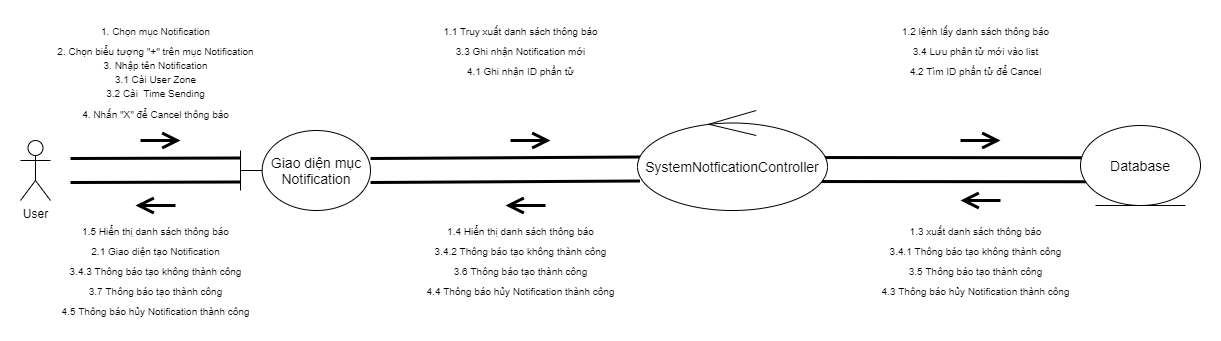

The diagram above was exported from draw.io. Its source (the exported page's mxGraphModel, read from the mxfile embedded in the PNG):
<mxGraphModel dx="1422" dy="697" grid="1" gridSize="10" guides="1" tooltips="1" connect="1" arrows="1" fold="1" page="1" pageScale="1" pageWidth="827" pageHeight="1169" math="0" shadow="0">
  <root>
    <mxCell id="0" />
    <mxCell id="1" parent="0" />
    <mxCell id="OPhxLzBtAoUlRq81EFPO-1" value="User" style="shape=umlActor;verticalLabelPosition=bottom;verticalAlign=top;html=1;outlineConnect=0;" parent="1" vertex="1">
      <mxGeometry x="20" y="340" width="30" height="60" as="geometry" />
    </mxCell>
    <mxCell id="OPhxLzBtAoUlRq81EFPO-2" value="&lt;font style=&quot;font-size: 14px&quot;&gt;Giao diện mục Notification&lt;/font&gt;" style="shape=umlBoundary;whiteSpace=wrap;html=1;strokeWidth=1;" parent="1" vertex="1">
      <mxGeometry x="240" y="330" width="130" height="80" as="geometry" />
    </mxCell>
    <mxCell id="OPhxLzBtAoUlRq81EFPO-5" value="" style="shape=link;html=1;rounded=0;width=22;strokeWidth=3;" parent="1" edge="1">
      <mxGeometry relative="1" as="geometry">
        <mxPoint x="70" y="370" as="sourcePoint" />
        <mxPoint x="240" y="369.5" as="targetPoint" />
      </mxGeometry>
    </mxCell>
    <mxCell id="OPhxLzBtAoUlRq81EFPO-7" value="" style="shape=link;html=1;rounded=0;width=22;strokeWidth=3;entryX=0.013;entryY=0.585;entryDx=0;entryDy=0;entryPerimeter=0;" parent="1" target="OPhxLzBtAoUlRq81EFPO-3" edge="1">
      <mxGeometry relative="1" as="geometry">
        <mxPoint x="370" y="370" as="sourcePoint" />
        <mxPoint x="540" y="369.5" as="targetPoint" />
      </mxGeometry>
    </mxCell>
    <mxCell id="OPhxLzBtAoUlRq81EFPO-8" value="" style="shape=link;html=1;rounded=0;width=22;strokeWidth=3;entryX=0.013;entryY=0.585;entryDx=0;entryDy=0;entryPerimeter=0;" parent="1" edge="1">
      <mxGeometry relative="1" as="geometry">
        <mxPoint x="780" y="369" as="sourcePoint" />
        <mxPoint x="1092.08" y="369.25" as="targetPoint" />
      </mxGeometry>
    </mxCell>
    <mxCell id="OPhxLzBtAoUlRq81EFPO-3" value="&lt;font style=&quot;font-size: 14px&quot;&gt;SystemNotficationController&lt;/font&gt;" style="ellipse;shape=umlControl;whiteSpace=wrap;html=1;strokeWidth=1;" parent="1" vertex="1">
      <mxGeometry x="637" y="310" width="190" height="100" as="geometry" />
    </mxCell>
    <mxCell id="OPhxLzBtAoUlRq81EFPO-4" value="&lt;font style=&quot;font-size: 14px&quot;&gt;Database&lt;/font&gt;" style="ellipse;shape=umlEntity;whiteSpace=wrap;html=1;strokeWidth=1;" parent="1" vertex="1">
      <mxGeometry x="1080" y="325" width="120" height="80" as="geometry" />
    </mxCell>
    <mxCell id="OPhxLzBtAoUlRq81EFPO-10" value="" style="endArrow=open;endFill=1;endSize=12;html=1;strokeWidth=3;" parent="1" edge="1">
      <mxGeometry width="160" relative="1" as="geometry">
        <mxPoint x="140" y="340" as="sourcePoint" />
        <mxPoint x="180" y="340" as="targetPoint" />
      </mxGeometry>
    </mxCell>
    <mxCell id="OPhxLzBtAoUlRq81EFPO-11" value="" style="endArrow=open;endFill=1;endSize=12;html=1;strokeWidth=3;" parent="1" edge="1">
      <mxGeometry width="160" relative="1" as="geometry">
        <mxPoint x="510" y="340" as="sourcePoint" />
        <mxPoint x="550" y="340" as="targetPoint" />
      </mxGeometry>
    </mxCell>
    <mxCell id="OPhxLzBtAoUlRq81EFPO-12" value="" style="endArrow=open;endFill=1;endSize=12;html=1;strokeWidth=3;" parent="1" edge="1">
      <mxGeometry width="160" relative="1" as="geometry">
        <mxPoint x="960" y="340" as="sourcePoint" />
        <mxPoint x="1000" y="340" as="targetPoint" />
      </mxGeometry>
    </mxCell>
    <mxCell id="OPhxLzBtAoUlRq81EFPO-13" value="&lt;font style=&quot;font-size: 10px&quot;&gt;1. Chọn mục Notification&lt;/font&gt;" style="text;html=1;align=center;verticalAlign=middle;resizable=0;points=[];autosize=1;" parent="1" vertex="1">
      <mxGeometry x="95" y="220" width="120" height="20" as="geometry" />
    </mxCell>
    <mxCell id="OPhxLzBtAoUlRq81EFPO-17" value="" style="endArrow=open;endFill=1;endSize=12;html=1;strokeWidth=3;" parent="1" edge="1">
      <mxGeometry width="160" relative="1" as="geometry">
        <mxPoint x="1000" y="400" as="sourcePoint" />
        <mxPoint x="960" y="400" as="targetPoint" />
      </mxGeometry>
    </mxCell>
    <mxCell id="OPhxLzBtAoUlRq81EFPO-21" value="&lt;font style=&quot;font-size: 10px&quot;&gt;&lt;br&gt;&lt;/font&gt;" style="text;html=1;align=center;verticalAlign=middle;resizable=0;points=[];autosize=1;" parent="1" vertex="1">
      <mxGeometry x="160" y="240" width="20" height="20" as="geometry" />
    </mxCell>
    <mxCell id="OPhxLzBtAoUlRq81EFPO-23" value="" style="endArrow=open;endFill=1;endSize=12;html=1;strokeWidth=3;" parent="1" edge="1">
      <mxGeometry width="160" relative="1" as="geometry">
        <mxPoint x="545" y="405" as="sourcePoint" />
        <mxPoint x="505" y="405" as="targetPoint" />
      </mxGeometry>
    </mxCell>
    <mxCell id="OPhxLzBtAoUlRq81EFPO-24" value="" style="endArrow=open;endFill=1;endSize=12;html=1;strokeWidth=3;" parent="1" edge="1">
      <mxGeometry width="160" relative="1" as="geometry">
        <mxPoint x="175" y="405" as="sourcePoint" />
        <mxPoint x="135" y="405" as="targetPoint" />
      </mxGeometry>
    </mxCell>
    <mxCell id="4vXtMr2hftmkxC2xLwHM-1" value="&lt;font style=&quot;font-size: 10px&quot;&gt;1.1 Truy xuất danh sách thông báo&lt;/font&gt;" style="text;html=1;align=center;verticalAlign=middle;resizable=0;points=[];autosize=1;" vertex="1" parent="1">
      <mxGeometry x="435" y="220" width="170" height="20" as="geometry" />
    </mxCell>
    <mxCell id="4vXtMr2hftmkxC2xLwHM-2" value="&lt;font style=&quot;font-size: 10px&quot;&gt;1.2 lệnh lấy danh sách thông báo&lt;/font&gt;" style="text;html=1;align=center;verticalAlign=middle;resizable=0;points=[];autosize=1;" vertex="1" parent="1">
      <mxGeometry x="895" y="220" width="160" height="20" as="geometry" />
    </mxCell>
    <mxCell id="4vXtMr2hftmkxC2xLwHM-3" value="&lt;font style=&quot;font-size: 10px&quot;&gt;1.3 xuất danh sách thông báo&lt;/font&gt;" style="text;html=1;align=center;verticalAlign=middle;resizable=0;points=[];autosize=1;" vertex="1" parent="1">
      <mxGeometry x="900" y="420" width="150" height="20" as="geometry" />
    </mxCell>
    <mxCell id="4vXtMr2hftmkxC2xLwHM-4" value="&lt;font style=&quot;font-size: 10px&quot;&gt;1.4 Hiển thị danh sách thông báo&lt;/font&gt;" style="text;html=1;align=center;verticalAlign=middle;resizable=0;points=[];autosize=1;" vertex="1" parent="1">
      <mxGeometry x="440" y="420" width="160" height="20" as="geometry" />
    </mxCell>
    <mxCell id="4vXtMr2hftmkxC2xLwHM-5" value="&lt;font style=&quot;font-size: 10px&quot;&gt;1.5 Hiển thị danh sách thông báo&lt;/font&gt;" style="text;html=1;align=center;verticalAlign=middle;resizable=0;points=[];autosize=1;" vertex="1" parent="1">
      <mxGeometry x="75" y="420" width="160" height="20" as="geometry" />
    </mxCell>
    <mxCell id="4vXtMr2hftmkxC2xLwHM-6" value="&lt;font style=&quot;font-size: 10px&quot;&gt;2. Chọn biểu tượng &quot;+&quot; trên mục Notification&lt;/font&gt;" style="text;html=1;align=center;verticalAlign=middle;resizable=0;points=[];autosize=1;" vertex="1" parent="1">
      <mxGeometry x="50" y="240" width="210" height="20" as="geometry" />
    </mxCell>
    <mxCell id="4vXtMr2hftmkxC2xLwHM-7" value="&lt;font style=&quot;font-size: 10px&quot;&gt;2.1 Giao diện tạo Notification&lt;/font&gt;" style="text;html=1;align=center;verticalAlign=middle;resizable=0;points=[];autosize=1;" vertex="1" parent="1">
      <mxGeometry x="85" y="440" width="140" height="20" as="geometry" />
    </mxCell>
    <mxCell id="4vXtMr2hftmkxC2xLwHM-8" value="&lt;span style=&quot;font-size: 10px&quot;&gt;3. Nhập tên Notification&lt;br&gt;3.1 Cài User Zone&lt;br&gt;3.2 Cài&amp;nbsp; Time Sending&lt;br&gt;&lt;/span&gt;" style="text;html=1;align=center;verticalAlign=middle;resizable=0;points=[];autosize=1;" vertex="1" parent="1">
      <mxGeometry x="95" y="253" width="120" height="50" as="geometry" />
    </mxCell>
    <mxCell id="4vXtMr2hftmkxC2xLwHM-9" value="&lt;font style=&quot;font-size: 10px&quot;&gt;3.3 Ghi nhận Notification mới&lt;/font&gt;" style="text;html=1;align=center;verticalAlign=middle;resizable=0;points=[];autosize=1;" vertex="1" parent="1">
      <mxGeometry x="450" y="240" width="140" height="20" as="geometry" />
    </mxCell>
    <mxCell id="4vXtMr2hftmkxC2xLwHM-10" value="&lt;font style=&quot;font-size: 10px&quot;&gt;3.4 Lưu phân tử mới vào list&lt;/font&gt;" style="text;html=1;align=center;verticalAlign=middle;resizable=0;points=[];autosize=1;" vertex="1" parent="1">
      <mxGeometry x="905" y="240" width="140" height="20" as="geometry" />
    </mxCell>
    <mxCell id="4vXtMr2hftmkxC2xLwHM-11" value="&lt;font style=&quot;font-size: 10px&quot;&gt;3.4.1 Thông báo tạo không thành công&lt;/font&gt;" style="text;html=1;align=center;verticalAlign=middle;resizable=0;points=[];autosize=1;" vertex="1" parent="1">
      <mxGeometry x="880" y="440" width="190" height="20" as="geometry" />
    </mxCell>
    <mxCell id="4vXtMr2hftmkxC2xLwHM-12" value="&lt;font style=&quot;font-size: 10px&quot;&gt;3.4.2 Thông báo tạo không thành công&lt;/font&gt;" style="text;html=1;align=center;verticalAlign=middle;resizable=0;points=[];autosize=1;" vertex="1" parent="1">
      <mxGeometry x="425" y="440" width="190" height="20" as="geometry" />
    </mxCell>
    <mxCell id="4vXtMr2hftmkxC2xLwHM-13" value="&lt;font style=&quot;font-size: 10px&quot;&gt;3.4.3 Thông báo tạo không thành công&lt;/font&gt;" style="text;html=1;align=center;verticalAlign=middle;resizable=0;points=[];autosize=1;" vertex="1" parent="1">
      <mxGeometry x="60" y="460" width="190" height="20" as="geometry" />
    </mxCell>
    <mxCell id="4vXtMr2hftmkxC2xLwHM-14" value="&lt;font style=&quot;font-size: 10px&quot;&gt;3.5 Thông báo tạo thành công&lt;/font&gt;" style="text;html=1;align=center;verticalAlign=middle;resizable=0;points=[];autosize=1;" vertex="1" parent="1">
      <mxGeometry x="900" y="460" width="150" height="20" as="geometry" />
    </mxCell>
    <mxCell id="4vXtMr2hftmkxC2xLwHM-15" value="&lt;font style=&quot;font-size: 10px&quot;&gt;3.6 Thông báo tạo thành công&lt;/font&gt;" style="text;html=1;align=center;verticalAlign=middle;resizable=0;points=[];autosize=1;" vertex="1" parent="1">
      <mxGeometry x="445" y="460" width="150" height="20" as="geometry" />
    </mxCell>
    <mxCell id="4vXtMr2hftmkxC2xLwHM-16" value="&lt;font style=&quot;font-size: 10px&quot;&gt;3.7 Thông báo tạo thành công&lt;/font&gt;" style="text;html=1;align=center;verticalAlign=middle;resizable=0;points=[];autosize=1;" vertex="1" parent="1">
      <mxGeometry x="80" y="480" width="150" height="20" as="geometry" />
    </mxCell>
    <mxCell id="4vXtMr2hftmkxC2xLwHM-17" value="&lt;font style=&quot;font-size: 10px&quot;&gt;4. Nhấn &quot;X&quot; để Cancel thông báo&lt;/font&gt;" style="text;html=1;align=center;verticalAlign=middle;resizable=0;points=[];autosize=1;" vertex="1" parent="1">
      <mxGeometry x="75" y="303" width="160" height="20" as="geometry" />
    </mxCell>
    <mxCell id="4vXtMr2hftmkxC2xLwHM-18" value="&lt;font style=&quot;font-size: 10px&quot;&gt;4.1 Ghi nhận ID phần tử&lt;/font&gt;" style="text;html=1;align=center;verticalAlign=middle;resizable=0;points=[];autosize=1;" vertex="1" parent="1">
      <mxGeometry x="460" y="260" width="120" height="20" as="geometry" />
    </mxCell>
    <mxCell id="4vXtMr2hftmkxC2xLwHM-19" value="&lt;font style=&quot;font-size: 10px&quot;&gt;4.2 Tìm ID phần tử để Cancel&lt;/font&gt;" style="text;html=1;align=center;verticalAlign=middle;resizable=0;points=[];autosize=1;" vertex="1" parent="1">
      <mxGeometry x="900" y="260" width="150" height="20" as="geometry" />
    </mxCell>
    <mxCell id="4vXtMr2hftmkxC2xLwHM-20" value="&lt;font style=&quot;font-size: 10px&quot;&gt;4.3 Thông báo hủy Notification thành công&lt;/font&gt;" style="text;html=1;align=center;verticalAlign=middle;resizable=0;points=[];autosize=1;" vertex="1" parent="1">
      <mxGeometry x="875" y="480" width="200" height="20" as="geometry" />
    </mxCell>
    <mxCell id="4vXtMr2hftmkxC2xLwHM-21" value="&lt;font style=&quot;font-size: 10px&quot;&gt;4.4 Thông báo hủy Notification thành công&lt;/font&gt;" style="text;html=1;align=center;verticalAlign=middle;resizable=0;points=[];autosize=1;" vertex="1" parent="1">
      <mxGeometry x="420" y="480" width="200" height="20" as="geometry" />
    </mxCell>
    <mxCell id="4vXtMr2hftmkxC2xLwHM-22" value="&lt;font style=&quot;font-size: 10px&quot;&gt;4.5 Thông báo hủy Notification thành công&lt;/font&gt;" style="text;html=1;align=center;verticalAlign=middle;resizable=0;points=[];autosize=1;" vertex="1" parent="1">
      <mxGeometry x="55" y="500" width="200" height="20" as="geometry" />
    </mxCell>
  </root>
</mxGraphModel>